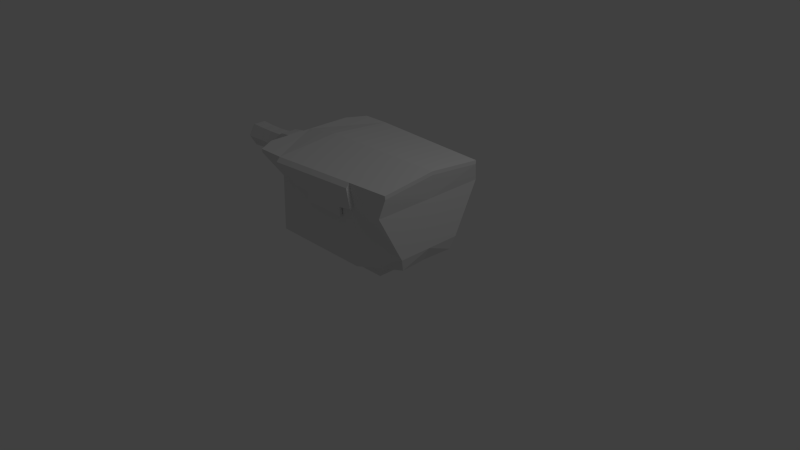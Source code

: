 # Source: Model_Blaster.blend  (saved by Blender 2.64.0; exported with 4.5.12 LTS)
import bpy
from mathutils import Matrix  # noqa: F401  (used for matrix-valued properties, if any)

bpy.ops.wm.read_factory_settings(use_empty=True)
scene = bpy.context.scene
scene.name = 'Scene'

# ---- collections
col_collection_1 = bpy.data.collections.new('Collection 1'); scene.collection.children.link(col_collection_1)

# ---- materials (node trees are filled in below, after node groups)
mat_material = bpy.data.materials.new('Material')
mat_material.alpha_threshold = 0.0
mat_material.use_transparent_shadow = False
mat_material.roughness = 0.5
mat_material.line_color = (0.0, 0.0, 0.0, 1.0)

# ---- material node trees

# ---- world
world_world = bpy.data.worlds.new('World'); scene.world = world_world
world_world.color = (0.05088, 0.05088, 0.05088)
world_world.use_sun_shadow = False
world_world.sun_shadow_jitter_overblur = 0.0
world_world.cycles.sampling_method = 'MANUAL'
world_world.cycles.sample_map_resolution = 256

# ---- cameras
cam_camera = bpy.data.cameras.new('Camera')
cam_camera.clip_end = 100.0
cam_camera.lens = 35.0
cam_camera.sensor_width = 32.0
cam_camera.sensor_height = 18.0
cam_camera.ortho_scale = 7.314
cam_camera.dof.focus_distance = 0.0
cam_camera.dof.aperture_fstop = 128.0

# ---- lights
light_lamp = bpy.data.lights.new('Lamp', 'POINT')
light_lamp.transmission_factor = 0.0
light_lamp.cutoff_distance = 30.0
light_lamp.energy = 100.0
light_lamp.shadow_buffer_clip_start = 1.001
light_lamp.shadow_soft_size = 1.0
light_lamp.shadow_maximum_resolution = 0.006
light_lamp.use_absolute_resolution = True
light_lamp.cycles.use_multiple_importance_sampling = False

# ---- meshes
me_cube = bpy.data.meshes.new('Cube')
me_cube.from_pydata([(-0.6223, -0.4989, 0.9756), (-0.8072, 0.0, 0.3854), (-0.8072, -0.3807, 0.3854), (1.054, 0.0, 1.422), (1.054, -0.7295, 1.348), (-1.202, 0.0, 1.348), (1.009, 0.0, 1.115), (1.009, -0.7884, 1.115), (-0.8612, 0.0, 1.32), (-0.6839, -0.8597, 1.348), (-0.6815, -0.9158, 1.344), (-0.8442, -0.4709, 0.3102), (-0.5224, 0.0, 0.1466), (-0.4229, -0.7884, 1.115), (-0.8442, 0.0, 0.3102), (-0.7125, -0.5596, 1.295), (-1.052, -0.8597, 1.348), (-1.202, -0.6102, 1.348), (-0.734, -0.7884, 1.115), (-0.8612, -0.5596, 1.32), (0.5028, -0.7685, 1.348), (-0.7125, 0.0, 1.295), (0.5511, 0.0, 0.1466), (-0.4205, -0.8445, 1.111), (0.5808, -0.7884, 1.115), (-0.2149, -0.7864, 0.944), (-0.2135, -0.8193, 0.9413), (0.3738, -0.7864, 0.944), (0.3752, -0.8193, 0.9413), (0.3752, -0.8298, 1.072), (0.3738, -0.7969, 1.075), (-0.2135, -0.8298, 1.072), (-0.2149, -0.7969, 1.075), (0.5832, -0.8445, 1.111), (0.5052, -0.8246, 1.344), (0.5018, 0.0, 1.47), (0.5018, -0.7722, 1.395), (-1.203, -0.6139, 1.395), (-1.053, -0.8634, 1.395), (-0.6849, 0.0, 1.47), (-0.6849, -0.8634, 1.395), (-1.203, 0.0, 1.395), (1.053, -0.7333, 1.395), (1.053, 0.0, 1.47), (1.009, 0.0, 0.47), (0.9197, 0.0, 0.2814), (1.009, -0.4474, 0.47), (-0.8999, 0.0, 0.1466), (-0.9928, 0.0, 0.3353), (-0.5224, -0.3461, 0.1466), (-0.503, -0.7491, 0.3353), (-0.8315, -0.7491, 0.3353), (-0.9928, -0.4709, 0.3353), (0.5511, -0.3461, 0.1466), (0.5569, -0.7491, 0.3353), (0.9643, -0.3923, 0.2976), (-0.8371, -0.5126, 0.1466), (-0.9779, -0.2476, 0.1466), (-0.6223, 0.0, 0.9756), (-0.6883, -0.4989, 0.8626), (-0.7554, 0.0, 0.5459), (-0.7554, -0.3807, 0.5459), (-0.6883, 0.0, 0.8626), (-0.5439, -0.4572, 1.028), (-0.6181, -0.5071, 1.291), (-0.6181, 0.0, 1.291), (-0.5439, 0.0, 1.028), (-0.4562, 0.0, 0.05927), (0.4849, 0.0, 0.05927), (-0.4562, -0.3247, 0.05927), (0.4849, -0.3247, 0.05927), (-0.4562, 0.0, 0.002177), (0.4849, 0.0, 0.002177), (-0.4562, -0.3247, 0.002177), (0.4849, -0.3247, 0.002177), (-1.761, 0.0, 1.189), (-0.9213, -0.3047, 1.028), (-0.9213, 0.0, 0.9756), (-0.9213, 0.0, 1.028), (-0.2363, 0.0, 1.187), (-1.677, 0.0, 1.235), (-0.2363, -0.0864, 1.187), (-1.677, -0.1138, 1.235), (-0.2363, -0.1728, 1.037), (-1.677, -0.2277, 1.037), (-0.2363, -0.0864, 0.8877), (-1.677, -0.1138, 0.8402), (-0.2363, 0.0, 0.8877), (-1.677, 0.0, 0.8402), (-1.761, -0.08759, 1.189), (-1.761, -0.1752, 1.037), (-1.761, -0.08759, 0.8857), (-1.761, 0.0, 0.8857), (-2.352, 0.0, 1.189), (-0.5439, -0.3047, 1.028), (-2.352, -0.08759, 1.189), (-2.352, -0.1752, 1.037), (-2.352, -0.08759, 0.8857), (-2.352, 0.0, 0.8857), (-2.377, 0.0, 1.175), (-0.7223, 0.0, 0.7757), (-2.377, -0.07971, 1.175), (-2.377, -0.1594, 1.037), (-2.377, -0.07971, 0.8993), (-2.377, 0.0, 0.8993), (-2.384, 0.0, 1.142), (-0.6181, -0.1349, 1.291), (-2.384, -0.06013, 1.142), (-2.384, -0.1203, 1.037), (-2.384, -0.06013, 0.9332), (-2.384, 0.0, 0.9332), (-2.334, 0.0, 1.11), (-0.6883, -0.2475, 0.8626), (-2.334, -0.04176, 1.11), (-2.334, -0.08352, 1.037), (-2.334, -0.04176, 0.965), (-2.334, 0.0, 0.965), (-0.6676, 0.0, 1.11), (-0.6676, 0.0, 1.037), (-0.6676, -0.04176, 1.11), (-0.6676, -0.08352, 1.037), (-0.6676, -0.04176, 0.965), (-0.6676, 0.0, 0.965), (-0.9213, 0.0, 0.7757), (-0.6223, -0.3131, 0.9756), (-2.149, 0.0, 1.179), (-1.965, 0.0, 1.179), (-1.965, 0.0, 0.8957), (-2.149, 0.0, 0.8957), (-2.149, -0.08178, 1.179), (-1.965, -0.08178, 1.179), (-2.149, -0.1636, 1.037), (-1.965, -0.1636, 1.037), (-2.149, -0.08178, 0.8957), (-1.965, -0.08178, 0.8957), (-0.5916, -0.2317, 1.197), (-0.5518, 0.0, 1.235), (-0.5518, -0.1138, 1.235), (-0.5518, -0.2277, 1.037), (-0.5518, -0.1138, 0.8402), (-0.5518, 0.0, 0.8402), (-1.544, -0.125, 0.8209), (-1.132, -0.125, 0.8209), (-1.544, -0.25, 1.037), (-1.132, -0.25, 1.037), (-0.01507, -0.04566, 1.037), (-0.01507, -0.02283, 1.077), (-0.01507, 0.0, 1.077), (-0.01507, 0.0, 1.037), (-0.9213, 0.0, 1.291), (-0.9213, 0.0, 0.8626), (-0.01507, 0.0, 0.9978), (-0.01507, -0.02283, 0.9978), (-1.544, -0.125, 1.254), (-1.132, -0.125, 1.254), (-1.544, 0.0, 1.254), (-1.132, 0.0, 1.254), (-1.544, 0.0, 0.8209), (-1.132, 0.0, 0.8209), (-0.9213, -0.1349, 1.291), (-0.9213, -0.2475, 0.8626), (-0.9213, -0.3131, 0.9756), (-0.9213, -0.2317, 1.197), (-0.9213, -0.1425, 0.7991), (-0.7028, -0.1425, 0.7991)], [], [(6, 3, 4, 7), (59, 61, 2, 0), (0, 124, 112, 59), (40, 38, 16, 9), (34, 33, 24, 20), (61, 59, 112, 164, 100, 60), (19, 17, 5, 8), (2, 1, 14, 11), (13, 9, 16, 18), (0, 2, 11, 15), (17, 16, 38, 37), (61, 60, 1, 2), (18, 16, 17, 19), (19, 8, 21, 15), (15, 11, 52, 19), (7, 4, 20, 24), (15, 21, 65, 106, 64), (20, 4, 42, 36), (37, 41, 5, 17), (43, 42, 4, 3), (43, 35, 36, 42), (39, 41, 37, 38, 40), (35, 39, 40, 36), (33, 34, 10, 23), (9, 13, 23, 10), (33, 23, 31, 29), (29, 31, 26, 28), (32, 31, 23, 13), (30, 32, 13, 24), (29, 30, 24, 33), (28, 26, 25, 27), (25, 26, 31, 32), (28, 27, 30, 29), (27, 25, 32, 30), (45, 55, 53, 22), (44, 6, 7, 46), (46, 7, 24, 54), (49, 12, 67, 69), (54, 24, 13, 50), (50, 13, 18, 51), (12, 49, 56, 57, 47), (19, 52, 51, 18), (11, 14, 48, 52), (44, 46, 55, 45), (46, 54, 53, 55), (54, 50, 49, 53), (56, 49, 50, 51), (51, 52, 57, 56), (52, 48, 47, 57), (64, 106, 135, 94, 63), (0, 15, 64, 63), (63, 94, 124, 0), (34, 20, 36), (10, 40, 9), (34, 36, 40, 10), (69, 67, 71, 73), (70, 68, 22, 53), (53, 49, 69, 70), (72, 74, 73, 71), (70, 69, 73, 74), (74, 72, 68, 70), (129, 125, 93, 95), (66, 58, 77, 78), (76, 78, 77, 161), (86, 84, 90, 91), (155, 80, 82, 153), (124, 94, 76, 161), (65, 66, 78, 149), (153, 82, 84, 143), (84, 82, 89, 90), (161, 77, 150, 160), (143, 84, 86, 141), (82, 80, 75, 89), (100, 164, 163, 123), (141, 86, 88, 157), (131, 129, 95, 96), (88, 86, 91, 92), (133, 131, 96, 97), (128, 133, 97, 98), (102, 101, 107, 108), (106, 65, 149, 159), (97, 96, 102, 103), (95, 93, 99, 101), (98, 97, 103, 104), (96, 95, 101, 102), (108, 107, 113, 114), (123, 150, 62, 100), (123, 163, 160, 150), (103, 102, 108, 109), (101, 99, 105, 107), (104, 103, 109, 110), (114, 113, 119, 120), (112, 124, 161, 160), (159, 149, 78, 76, 162), (109, 108, 114, 115), (107, 105, 111, 113), (110, 109, 115, 116), (117, 118, 122, 121, 120, 119), (115, 114, 120, 121), (113, 111, 117, 119), (116, 115, 121, 122), (89, 75, 126, 130), (130, 126, 125, 129), (94, 135, 162, 76), (135, 106, 159, 162), (164, 112, 160, 163), (58, 62, 150, 77), (90, 89, 130, 132), (132, 130, 129, 131), (91, 90, 132, 134), (134, 132, 131, 133), (92, 91, 134, 127), (127, 134, 133, 128), (79, 136, 137, 81), (81, 137, 138, 83), (83, 138, 139, 85), (85, 139, 140, 87), (79, 81, 146, 147), (137, 154, 144, 138), (83, 85, 152, 145), (136, 156, 154, 137), (154, 153, 143, 144), (156, 155, 153, 154), (148, 147, 146, 145, 152, 151), (85, 87, 151, 152), (81, 83, 145, 146), (138, 144, 142, 139), (144, 143, 141, 142), (139, 142, 158, 140), (142, 141, 157, 158)])
me_cube.materials.append(mat_material)
me_cube.use_remesh_preserve_volume = False
me_cube.use_remesh_preserve_attributes = False
me_cube.use_mirror_vertex_groups = False
me_cube.update()

# ---- objects
ob_cube = bpy.data.objects.new('Cube', me_cube)
ob_lamp = bpy.data.objects.new('Lamp', light_lamp)
ob_camera = bpy.data.objects.new('Camera', cam_camera)

# ---- transforms, parenting, visibility, modifiers, constraints
ob_cube.location = (0.0, 0.0, 0.0)
ob_cube.lock_rotations_4d = False
ob_cube.empty_display_type = 'ARROWS'
ob_cube.lineart.crease_threshold = 0.0
_m = ob_cube.modifiers.new('Mirror', 'MIRROR')
_m.use_axis = (False, True, False)
ob_lamp.location = (4.076, 1.005, 5.904)
ob_lamp.rotation_euler = (0.6503, 0.05522, 1.866)
ob_lamp.lock_rotations_4d = False
ob_lamp.empty_display_type = 'ARROWS'
ob_lamp.color = (0.0, 0.0, 0.0, 0.0)
ob_lamp.lineart.crease_threshold = 0.0
ob_camera.location = (7.481, -6.508, 5.344)
ob_camera.rotation_euler = (1.109, 0.01082, 0.8149)
ob_camera.lock_rotations_4d = False
ob_camera.empty_display_type = 'ARROWS'
ob_camera.color = (0.0, 0.0, 0.0, 0.0)
ob_camera.display_type = 'WIRE'
ob_camera.lineart.crease_threshold = 0.0

# ---- collection membership
col_collection_1.objects.link(ob_cube)
col_collection_1.objects.link(ob_lamp)
col_collection_1.objects.link(ob_camera)

# ---- scene / render settings (as saved in the file)
scene.camera = ob_camera
scene.frame_start = 1; scene.frame_end = 250; scene.frame_set(1)
scene.render.engine = 'BLENDER_EEVEE_NEXT'
scene.render.image_settings.color_mode = 'RGB'
scene.render.image_settings.compression = 90
scene.render.resolution_percentage = 50
scene.render.dither_intensity = 0.0
scene.render.bake_margin = 2
scene.render.bake_bias = 0.0
scene.cycles.use_denoising = False
scene.cycles.samples = 10
scene.cycles.sampling_pattern = 'TABULATED_SOBOL'
scene.cycles.light_sampling_threshold = 0.0
scene.cycles.use_adaptive_sampling = False
scene.cycles.use_light_tree = False
scene.cycles.blur_glossy = 0.0
scene.cycles.volume_bounces = 1
scene.cycles.pixel_filter_type = 'GAUSSIAN'
scene.cycles.sample_clamp_indirect = 0.0
scene.view_settings.view_transform = 'Standard'
bpy.context.view_layer.update()
